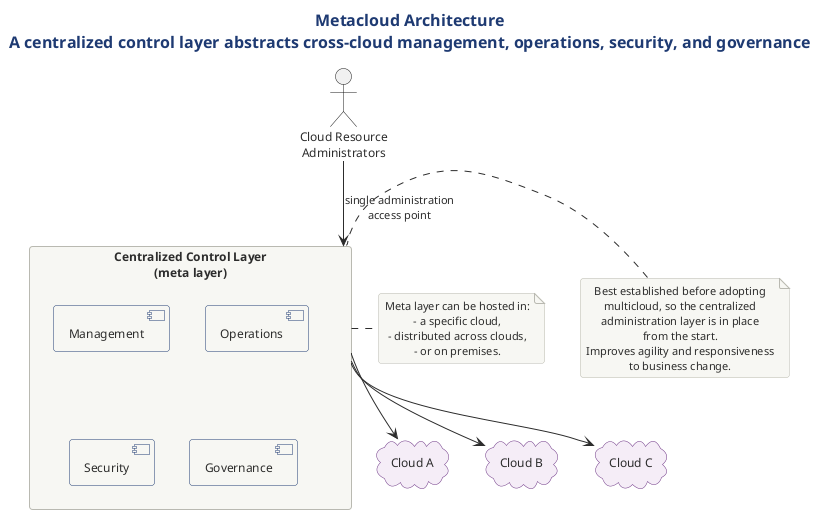

The diagram above was rendered by PlantUML. Its source (embedded in the PNG):
@startuml metacloud
!include ../../../../../../tooling/styles/plantuml/structural/deployment-diagram-style.iuml

title Metacloud Architecture\nA centralized control layer abstracts cross-cloud management, operations, security, and governance

skinparam cloud {
  BackgroundColor #F4ECF7
  BorderColor #6C3483
}

actor "Cloud Resource\nAdministrators" as cra

package "Centralized Control Layer\n(meta layer)" as meta {
  component "Management" as mgmt
  component "Operations" as ops
  component "Security" as sec
  component "Governance" as gov
}

cloud "Cloud A" as cA
cloud "Cloud B" as cB
cloud "Cloud C" as cC

cra -down-> meta : single administration\naccess point

meta -down-> cA
meta -down-> cB
meta -down-> cC

note right of meta
  Meta layer can be hosted in:
  - a specific cloud,
  - distributed across clouds,
  - or on premises.
end note

note left of meta
  Best established before adopting
  multicloud, so the centralized
  administration layer is in place
  from the start.
  Improves agility and responsiveness
  to business change.
end note

@enduml